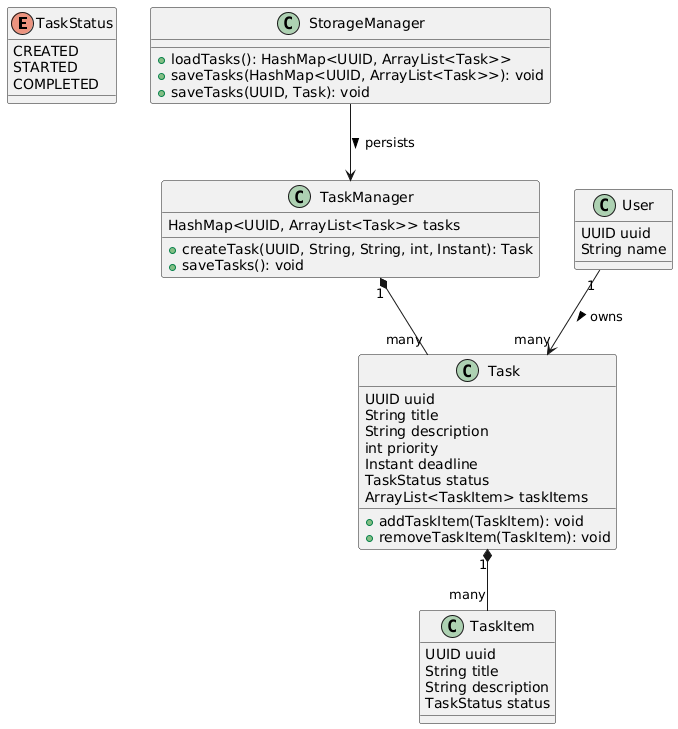

The diagram above was rendered by PlantUML. Its source (embedded in the PNG):
@startuml
' ===== ENUM =====
enum TaskStatus {
  CREATED
  STARTED
  COMPLETED
}

' ===== CLASSES =====
class Task {
  UUID uuid
  String title
  String description
  int priority
  Instant deadline
  TaskStatus status
  ArrayList<TaskItem> taskItems

  +addTaskItem(TaskItem): void
  +removeTaskItem(TaskItem): void
}

class TaskItem {
  UUID uuid
  String title
  String description
  TaskStatus status
}

class TaskManager {
  HashMap<UUID, ArrayList<Task>> tasks

  +createTask(UUID, String, String, int, Instant): Task
  +saveTasks(): void
}

class User {
  UUID uuid
  String name
}

class StorageManager {
  +loadTasks(): HashMap<UUID, ArrayList<Task>>
  +saveTasks(HashMap<UUID, ArrayList<Task>>): void
  +saveTasks(UUID, Task): void
}

' ===== RELATIONSHIPS =====
Task "1" *-- "many" TaskItem
TaskManager "1" *-- "many" Task
User "1" --> "many" Task : owns >
StorageManager --> TaskManager : persists >
@enduml